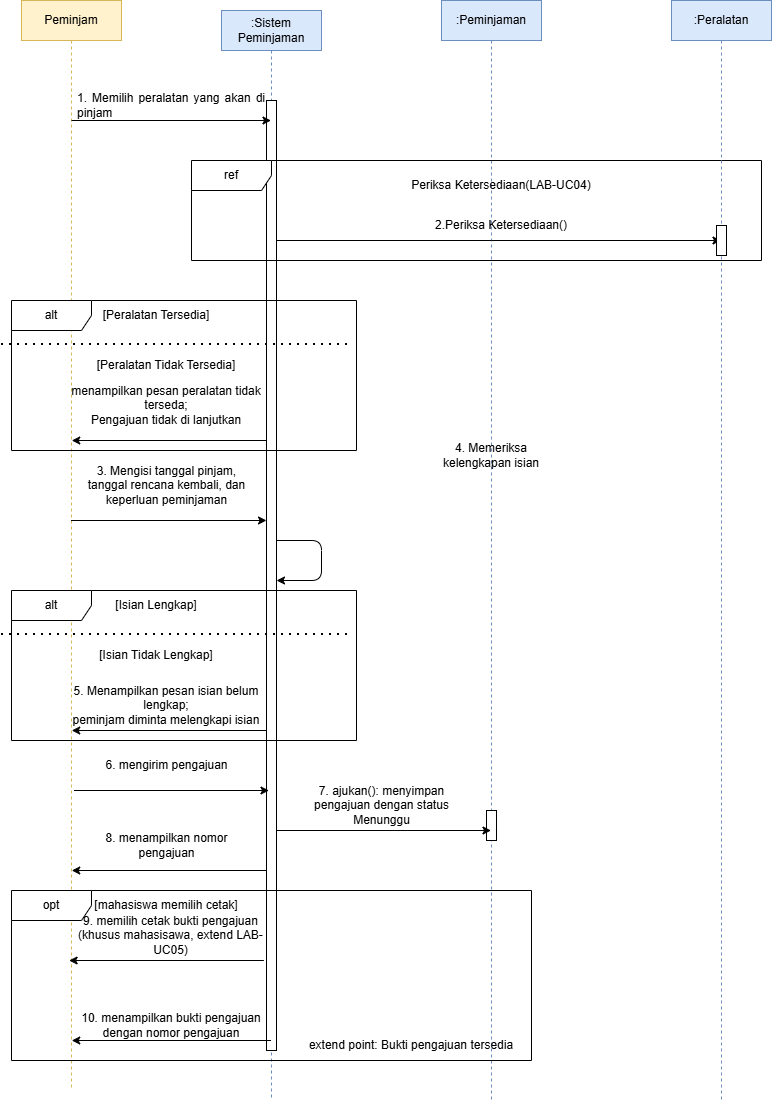

The diagram above was exported from draw.io. Its source (the exported page's mxGraphModel, read from the mxfile embedded in the PNG):
<mxGraphModel dx="1792" dy="1173" grid="1" gridSize="10" guides="1" tooltips="1" connect="1" arrows="1" fold="1" page="1" pageScale="1" pageWidth="850" pageHeight="1100" math="0" shadow="0">
  <root>
    <mxCell id="0" />
    <mxCell id="1" parent="0" />
    <mxCell id="Gqokf-5hL04SYYQ17Eis-1" parent="1" style="shape=umlLifeline;perimeter=lifelinePerimeter;whiteSpace=wrap;html=1;container=1;dropTarget=0;collapsible=0;recursiveResize=0;outlineConnect=0;portConstraint=eastwest;newEdgeStyle={&quot;edgeStyle&quot;:&quot;sequenceEdgeStyle&quot;,&quot;libavoidRouting&quot;:0,&quot;curved&quot;:0,&quot;rounded&quot;:0};fillColor=#fff2cc;strokeColor=#d6b656;" value="Peminjam" vertex="1">
      <mxGeometry height="1090" width="100" x="90" y="30" as="geometry" />
    </mxCell>
    <mxCell id="Gqokf-5hL04SYYQ17Eis-5" parent="1" style="shape=umlLifeline;perimeter=lifelinePerimeter;whiteSpace=wrap;html=1;container=1;dropTarget=0;collapsible=0;recursiveResize=0;outlineConnect=0;portConstraint=eastwest;newEdgeStyle={&quot;edgeStyle&quot;:&quot;sequenceEdgeStyle&quot;,&quot;libavoidRouting&quot;:0,&quot;curved&quot;:0,&quot;rounded&quot;:0};fillColor=#dae8fc;strokeColor=#6c8ebf;" value=":Sistem Peminjaman" vertex="1">
      <mxGeometry height="1090" width="100" x="290" y="40" as="geometry" />
    </mxCell>
    <mxCell id="Gqokf-5hL04SYYQ17Eis-6" parent="Gqokf-5hL04SYYQ17Eis-5" style="html=1;points=[[0,0,0,0,5],[0,1,0,0,-5],[1,0,0,0,5],[1,1,0,0,-5]];perimeter=orthogonalPerimeter;outlineConnect=0;targetShapes=umlLifeline;portConstraint=eastwest;newEdgeStyle={&quot;edgeStyle&quot;:&quot;sequenceEdgeStyle&quot;,&quot;libavoidRouting&quot;:0,&quot;curved&quot;:0,&quot;rounded&quot;:0};" value="" vertex="1">
      <mxGeometry height="950" width="10" x="45" y="90" as="geometry" />
    </mxCell>
    <mxCell id="Gqokf-5hL04SYYQ17Eis-7" parent="1" style="shape=umlLifeline;perimeter=lifelinePerimeter;whiteSpace=wrap;html=1;container=1;dropTarget=0;collapsible=0;recursiveResize=0;outlineConnect=0;portConstraint=eastwest;newEdgeStyle={&quot;edgeStyle&quot;:&quot;sequenceEdgeStyle&quot;,&quot;libavoidRouting&quot;:0,&quot;curved&quot;:0,&quot;rounded&quot;:0};fillColor=#dae8fc;strokeColor=#6c8ebf;" value=":Peminjaman" vertex="1">
      <mxGeometry height="1100" width="100" x="510" y="30" as="geometry" />
    </mxCell>
    <mxCell id="Gqokf-5hL04SYYQ17Eis-48" parent="Gqokf-5hL04SYYQ17Eis-7" style="html=1;points=[[0,0,0,0,5],[0,1,0,0,-5],[1,0,0,0,5],[1,1,0,0,-5]];perimeter=orthogonalPerimeter;outlineConnect=0;targetShapes=umlLifeline;portConstraint=eastwest;newEdgeStyle={&quot;edgeStyle&quot;:&quot;sequenceEdgeStyle&quot;,&quot;libavoidRouting&quot;:0,&quot;curved&quot;:0,&quot;rounded&quot;:0};" value="" vertex="1">
      <mxGeometry height="30" width="10" x="45" y="810" as="geometry" />
    </mxCell>
    <mxCell id="Gqokf-5hL04SYYQ17Eis-9" edge="1" parent="1" style="endArrow=classic;html=1;rounded=0;defaultLabelBackgroundColor=page;labelPadding=0 4;align=left;" target="Gqokf-5hL04SYYQ17Eis-5" value="">
      <mxGeometry height="50" relative="1" width="50" as="geometry">
        <mxPoint x="140" y="150" as="sourcePoint" />
        <mxPoint x="190" y="100" as="targetPoint" />
      </mxGeometry>
    </mxCell>
    <mxCell id="Gqokf-5hL04SYYQ17Eis-10" parent="1" style="text;html=1;whiteSpace=wrap;strokeColor=none;fillColor=none;align=center;verticalAlign=middle;rounded=0;" value="&lt;div style=&quot;text-align: justify;&quot;&gt;&lt;span style=&quot;background-color: transparent; color: light-dark(#000000, var(--ge-light-color, #ffffff));&quot;&gt;1. Memilih peralatan yang akan di pinjam&lt;/span&gt;&lt;/div&gt;" vertex="1">
      <mxGeometry height="30" width="190" x="145" y="120" as="geometry" />
    </mxCell>
    <mxCell id="Gqokf-5hL04SYYQ17Eis-12" parent="1" style="shape=umlFrame;whiteSpace=wrap;html=1;pointerEvents=0;recursiveResize=0;container=1;collapsible=0;width=80;height=30;" value="ref" vertex="1">
      <mxGeometry height="100" width="570" x="260" y="190" as="geometry" />
    </mxCell>
    <mxCell id="Gqokf-5hL04SYYQ17Eis-14" parent="Gqokf-5hL04SYYQ17Eis-12" style="text;html=1;whiteSpace=wrap;strokeColor=none;fillColor=none;align=center;verticalAlign=middle;rounded=0;" value="Periksa Ketersediaan(LAB-UC04)" vertex="1">
      <mxGeometry height="30" width="320" x="150" y="10" as="geometry" />
    </mxCell>
    <mxCell id="Gqokf-5hL04SYYQ17Eis-15" parent="Gqokf-5hL04SYYQ17Eis-12" style="text;html=1;whiteSpace=wrap;strokeColor=none;fillColor=none;align=center;verticalAlign=middle;rounded=0;" value="2.Periksa Ketersediaan()" vertex="1">
      <mxGeometry height="30" width="290" x="165" y="50" as="geometry" />
    </mxCell>
    <mxCell id="Gqokf-5hL04SYYQ17Eis-13" edge="1" parent="1" source="Gqokf-5hL04SYYQ17Eis-6" style="endArrow=classic;html=1;rounded=0;defaultLabelBackgroundColor=page;labelPadding=0 4;" value="">
      <mxGeometry height="50" relative="1" width="50" as="geometry">
        <Array as="points">
          <mxPoint x="560" y="270" />
        </Array>
        <mxPoint x="410" y="270" as="sourcePoint" />
        <mxPoint x="789.5" y="270" as="targetPoint" />
      </mxGeometry>
    </mxCell>
    <mxCell id="Gqokf-5hL04SYYQ17Eis-16" parent="1" style="shape=umlFrame;whiteSpace=wrap;html=1;pointerEvents=0;recursiveResize=0;container=1;collapsible=0;width=80;height=30;" value="alt" vertex="1">
      <mxGeometry height="150" width="345" x="80" y="330" as="geometry" />
    </mxCell>
    <mxCell id="Gqokf-5hL04SYYQ17Eis-19" edge="1" parent="Gqokf-5hL04SYYQ17Eis-16" style="endArrow=none;dashed=1;html=1;dashPattern=1 3;strokeWidth=2;rounded=0;defaultLabelBackgroundColor=page;labelPadding=0 4;entryX=0.591;entryY=1.133;entryDx=0;entryDy=0;entryPerimeter=0;" value="">
      <mxGeometry height="50" relative="1" width="50" as="geometry">
        <mxPoint x="-10" y="43.99000000000001" as="sourcePoint" />
        <mxPoint x="339.1199999999999" y="43.99000000000001" as="targetPoint" />
      </mxGeometry>
    </mxCell>
    <mxCell id="Gqokf-5hL04SYYQ17Eis-20" parent="Gqokf-5hL04SYYQ17Eis-16" style="text;html=1;whiteSpace=wrap;strokeColor=none;fillColor=none;align=center;verticalAlign=middle;rounded=0;" value="[Peralatan Tersedia]" vertex="1">
      <mxGeometry height="30" width="230" x="30" as="geometry" />
    </mxCell>
    <mxCell id="Gqokf-5hL04SYYQ17Eis-21" parent="Gqokf-5hL04SYYQ17Eis-16" style="text;html=1;whiteSpace=wrap;strokeColor=none;fillColor=none;align=center;verticalAlign=middle;rounded=0;" value="[Peralatan Tidak Tersedia]" vertex="1">
      <mxGeometry height="30" width="230" x="40" y="50" as="geometry" />
    </mxCell>
    <mxCell id="Gqokf-5hL04SYYQ17Eis-22" parent="Gqokf-5hL04SYYQ17Eis-16" style="text;html=1;whiteSpace=wrap;strokeColor=none;fillColor=none;align=center;verticalAlign=middle;rounded=0;" value="menampilkan pesan peralatan tidak terseda;&lt;div&gt;Pengajuan tidak di lanjutkan&lt;/div&gt;" vertex="1">
      <mxGeometry height="30" width="230" x="40" y="90" as="geometry" />
    </mxCell>
    <mxCell id="Gqokf-5hL04SYYQ17Eis-23" edge="1" parent="Gqokf-5hL04SYYQ17Eis-16" source="Gqokf-5hL04SYYQ17Eis-6" style="endArrow=classic;html=1;rounded=0;defaultLabelBackgroundColor=page;labelPadding=0 4;align=left;" value="">
      <mxGeometry height="50" relative="1" width="50" as="geometry">
        <mxPoint x="284.75" y="140" as="sourcePoint" />
        <mxPoint x="60.25" y="140" as="targetPoint" />
      </mxGeometry>
    </mxCell>
    <mxCell id="Gqokf-5hL04SYYQ17Eis-24" edge="1" parent="1" source="Gqokf-5hL04SYYQ17Eis-1" style="endArrow=classic;html=1;rounded=0;defaultLabelBackgroundColor=page;labelPadding=0 4;align=left;" value="">
      <mxGeometry height="50" relative="1" width="50" as="geometry">
        <mxPoint x="135" y="550" as="sourcePoint" />
        <mxPoint x="335" y="550" as="targetPoint" />
      </mxGeometry>
    </mxCell>
    <mxCell id="Gqokf-5hL04SYYQ17Eis-25" parent="1" style="text;html=1;whiteSpace=wrap;strokeColor=none;fillColor=none;align=center;verticalAlign=middle;rounded=0;" value="3. Mengisi tanggal pinjam, tanggal rencana kembali, dan keperluan peminjaman" vertex="1">
      <mxGeometry height="30" width="165" x="152.5" y="500" as="geometry" />
    </mxCell>
    <mxCell id="Gqokf-5hL04SYYQ17Eis-27" edge="1" parent="1" style="endArrow=classic;html=1;rounded=1;defaultLabelBackgroundColor=page;labelPadding=0 4;edgeStyle=orthogonalEdgeStyle;" value="">
      <mxGeometry height="50" relative="1" width="50" x="-0.583" as="geometry">
        <Array as="points">
          <mxPoint x="390" y="570" />
          <mxPoint x="390" y="610" />
        </Array>
        <mxPoint x="345.5" y="570" as="sourcePoint" />
        <mxPoint x="345" y="610" as="targetPoint" />
      </mxGeometry>
    </mxCell>
    <mxCell id="Gqokf-5hL04SYYQ17Eis-29" parent="1" style="shape=umlFrame;whiteSpace=wrap;html=1;pointerEvents=0;recursiveResize=0;container=1;collapsible=0;width=80;height=30;" value="alt" vertex="1">
      <mxGeometry height="150" width="345" x="80" y="620" as="geometry" />
    </mxCell>
    <mxCell id="Gqokf-5hL04SYYQ17Eis-30" edge="1" parent="Gqokf-5hL04SYYQ17Eis-29" style="endArrow=none;dashed=1;html=1;dashPattern=1 3;strokeWidth=2;rounded=0;defaultLabelBackgroundColor=page;labelPadding=0 4;entryX=0.591;entryY=1.133;entryDx=0;entryDy=0;entryPerimeter=0;" value="">
      <mxGeometry height="50" relative="1" width="50" as="geometry">
        <mxPoint x="-10" y="43.99000000000001" as="sourcePoint" />
        <mxPoint x="339.1199999999999" y="43.99000000000001" as="targetPoint" />
      </mxGeometry>
    </mxCell>
    <mxCell id="Gqokf-5hL04SYYQ17Eis-31" parent="Gqokf-5hL04SYYQ17Eis-29" style="text;html=1;whiteSpace=wrap;strokeColor=none;fillColor=none;align=center;verticalAlign=middle;rounded=0;" value="[Isian Lengkap]" vertex="1">
      <mxGeometry height="30" width="230" x="30" as="geometry" />
    </mxCell>
    <mxCell id="Gqokf-5hL04SYYQ17Eis-33" parent="Gqokf-5hL04SYYQ17Eis-29" style="text;html=1;whiteSpace=wrap;strokeColor=none;fillColor=none;align=center;verticalAlign=middle;rounded=0;" value="5. Menampilkan pesan isian belum lengkap;&lt;div&gt;peminjam diminta melengkapi isian&lt;/div&gt;" vertex="1">
      <mxGeometry height="30" width="230" x="40" y="100" as="geometry" />
    </mxCell>
    <mxCell id="Gqokf-5hL04SYYQ17Eis-34" edge="1" parent="Gqokf-5hL04SYYQ17Eis-29" source="Gqokf-5hL04SYYQ17Eis-6" style="endArrow=classic;html=1;rounded=0;defaultLabelBackgroundColor=page;labelPadding=0 4;align=left;" value="">
      <mxGeometry height="50" relative="1" width="50" as="geometry">
        <mxPoint x="284.75" y="140" as="sourcePoint" />
        <mxPoint x="60.25" y="140" as="targetPoint" />
      </mxGeometry>
    </mxCell>
    <mxCell id="Gqokf-5hL04SYYQ17Eis-35" parent="Gqokf-5hL04SYYQ17Eis-29" style="text;html=1;whiteSpace=wrap;strokeColor=none;fillColor=none;align=center;verticalAlign=middle;rounded=0;" value="[Isian Tidak Lengkap]" vertex="1">
      <mxGeometry height="30" width="230" x="30" y="50" as="geometry" />
    </mxCell>
    <mxCell id="Gqokf-5hL04SYYQ17Eis-36" edge="1" parent="1" style="endArrow=classic;html=1;rounded=0;defaultLabelBackgroundColor=page;labelPadding=0 4;align=left;" value="">
      <mxGeometry height="50" relative="1" width="50" as="geometry">
        <mxPoint x="142.5" y="820" as="sourcePoint" />
        <mxPoint x="337.5" y="820" as="targetPoint" />
      </mxGeometry>
    </mxCell>
    <mxCell id="Gqokf-5hL04SYYQ17Eis-37" parent="1" style="text;html=1;whiteSpace=wrap;strokeColor=none;fillColor=none;align=center;verticalAlign=middle;rounded=0;" value="6. mengirim pengajuan" vertex="1">
      <mxGeometry height="30" width="165" x="152.5" y="780" as="geometry" />
    </mxCell>
    <mxCell id="Gqokf-5hL04SYYQ17Eis-38" edge="1" parent="1" style="endArrow=classic;html=1;rounded=0;defaultLabelBackgroundColor=page;labelPadding=0 4;align=left;" value="">
      <mxGeometry height="50" relative="1" width="50" as="geometry">
        <mxPoint x="335" y="900" as="sourcePoint" />
        <mxPoint x="140.25" y="900" as="targetPoint" />
      </mxGeometry>
    </mxCell>
    <mxCell id="Gqokf-5hL04SYYQ17Eis-39" parent="1" style="text;html=1;whiteSpace=wrap;strokeColor=none;fillColor=none;align=center;verticalAlign=middle;rounded=0;" value="8. menampilkan nomor pengajuan" vertex="1">
      <mxGeometry height="30" width="165" x="152.5" y="860" as="geometry" />
    </mxCell>
    <mxCell id="Gqokf-5hL04SYYQ17Eis-44" parent="1" style="shape=umlLifeline;perimeter=lifelinePerimeter;whiteSpace=wrap;html=1;container=1;dropTarget=0;collapsible=0;recursiveResize=0;outlineConnect=0;portConstraint=eastwest;newEdgeStyle={&quot;edgeStyle&quot;:&quot;sequenceEdgeStyle&quot;,&quot;libavoidRouting&quot;:0,&quot;curved&quot;:0,&quot;rounded&quot;:0};fillColor=#dae8fc;strokeColor=#6c8ebf;" value=":Peralatan" vertex="1">
      <mxGeometry height="1100" width="100" x="740" y="30" as="geometry" />
    </mxCell>
    <mxCell id="Gqokf-5hL04SYYQ17Eis-45" parent="Gqokf-5hL04SYYQ17Eis-44" style="html=1;points=[[0,0,0,0,5],[0,1,0,0,-5],[1,0,0,0,5],[1,1,0,0,-5]];perimeter=orthogonalPerimeter;outlineConnect=0;targetShapes=umlLifeline;portConstraint=eastwest;newEdgeStyle={&quot;edgeStyle&quot;:&quot;sequenceEdgeStyle&quot;,&quot;libavoidRouting&quot;:0,&quot;curved&quot;:0,&quot;rounded&quot;:0};" value="" vertex="1">
      <mxGeometry height="30" width="10" x="45" y="225" as="geometry" />
    </mxCell>
    <mxCell id="Gqokf-5hL04SYYQ17Eis-49" parent="1" style="text;html=1;whiteSpace=wrap;strokeColor=none;fillColor=none;align=center;verticalAlign=middle;rounded=0;" value="4. Memeriksa kelengkapan isian" vertex="1">
      <mxGeometry height="30" width="130" x="495" y="470" as="geometry" />
    </mxCell>
    <mxCell id="Gqokf-5hL04SYYQ17Eis-52" edge="1" parent="1" style="endArrow=classic;html=1;rounded=0;defaultLabelBackgroundColor=page;labelPadding=0 4;align=left;" value="">
      <mxGeometry height="50" relative="1" width="50" as="geometry">
        <mxPoint x="345" y="860" as="sourcePoint" />
        <mxPoint x="559.5" y="860" as="targetPoint" />
      </mxGeometry>
    </mxCell>
    <mxCell id="Gqokf-5hL04SYYQ17Eis-54" parent="1" style="text;html=1;whiteSpace=wrap;strokeColor=none;fillColor=none;align=center;verticalAlign=middle;rounded=0;" value="7. ajukan(): menyimpan pengajuan dengan status Menunggu" vertex="1">
      <mxGeometry height="30" width="165" x="368" y="820" as="geometry" />
    </mxCell>
    <mxCell id="Gqokf-5hL04SYYQ17Eis-55" parent="1" style="shape=umlFrame;whiteSpace=wrap;html=1;pointerEvents=0;recursiveResize=0;container=1;collapsible=0;width=80;height=30;" value="opt" vertex="1">
      <mxGeometry height="170" width="520" x="80" y="920" as="geometry" />
    </mxCell>
    <mxCell id="Gqokf-5hL04SYYQ17Eis-57" parent="Gqokf-5hL04SYYQ17Eis-55" style="text;html=1;whiteSpace=wrap;strokeColor=none;fillColor=none;align=center;verticalAlign=middle;rounded=0;" value="[mahasiswa memilih cetak]" vertex="1">
      <mxGeometry height="30" width="230" x="40" as="geometry" />
    </mxCell>
    <mxCell id="Gqokf-5hL04SYYQ17Eis-58" parent="Gqokf-5hL04SYYQ17Eis-55" style="text;html=1;whiteSpace=wrap;strokeColor=none;fillColor=none;align=center;verticalAlign=middle;rounded=0;" value="10. menampilkan bukti pengajuan dengan nomor pengajuan" vertex="1">
      <mxGeometry height="30" width="220" x="50" y="120" as="geometry" />
    </mxCell>
    <mxCell id="Gqokf-5hL04SYYQ17Eis-59" edge="1" parent="Gqokf-5hL04SYYQ17Eis-55" source="Gqokf-5hL04SYYQ17Eis-5" style="endArrow=classic;html=1;rounded=0;defaultLabelBackgroundColor=page;labelPadding=0 4;align=left;" value="">
      <mxGeometry height="50" relative="1" width="50" as="geometry">
        <mxPoint x="284.75" y="150" as="sourcePoint" />
        <mxPoint x="60.25" y="150" as="targetPoint" />
      </mxGeometry>
    </mxCell>
    <mxCell id="Gqokf-5hL04SYYQ17Eis-60" parent="Gqokf-5hL04SYYQ17Eis-55" style="text;html=1;whiteSpace=wrap;strokeColor=none;fillColor=none;align=center;verticalAlign=middle;rounded=0;" value="9. memilih cetak bukti pengajuan (khusus mahasisawa, extend LAB-UC05)" vertex="1">
      <mxGeometry height="30" width="202.5" x="57.5" y="30" as="geometry" />
    </mxCell>
    <mxCell id="Gqokf-5hL04SYYQ17Eis-63" edge="1" parent="Gqokf-5hL04SYYQ17Eis-55" style="endArrow=classic;html=1;rounded=0;defaultLabelBackgroundColor=page;labelPadding=0 4;align=left;" value="">
      <mxGeometry height="50" relative="1" width="50" as="geometry">
        <mxPoint x="252.37" y="70" as="sourcePoint" />
        <mxPoint x="57.620000000000005" y="70" as="targetPoint" />
      </mxGeometry>
    </mxCell>
    <mxCell id="Gqokf-5hL04SYYQ17Eis-64" parent="Gqokf-5hL04SYYQ17Eis-55" style="text;html=1;whiteSpace=wrap;strokeColor=none;fillColor=none;align=center;verticalAlign=middle;rounded=0;" value="extend point: Bukti pengajuan tersedia" vertex="1">
      <mxGeometry height="30" width="240" x="280" y="140" as="geometry" />
    </mxCell>
  </root>
</mxGraphModel>